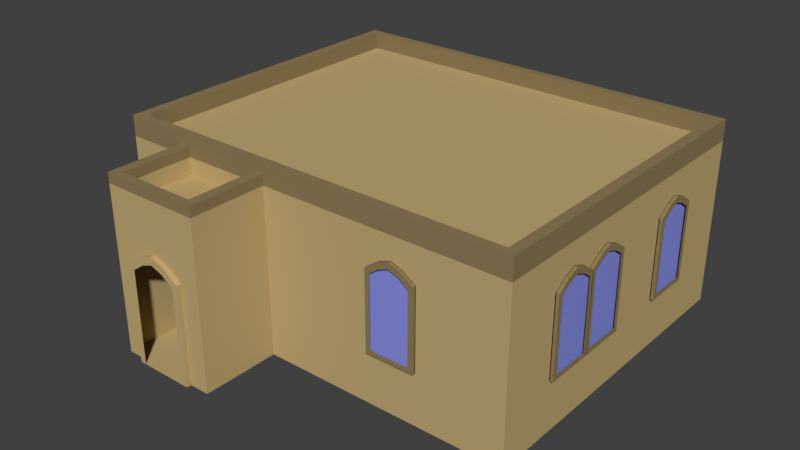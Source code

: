 # Source: PersiaHouseSimple.blend  (saved by Blender 2.79.0; exported with 4.5.12 LTS)
import bpy
from mathutils import Matrix  # noqa: F401  (used for matrix-valued properties, if any)

bpy.ops.wm.read_factory_settings(use_empty=True)
scene = bpy.context.scene
scene.name = 'Scene'

# ---- collections
col_collection_1 = bpy.data.collections.new('Collection 1'); scene.collection.children.link(col_collection_1)

# ---- materials (node trees are filled in below, after node groups)
mat_stone = bpy.data.materials.new('Stone')
mat_stone.alpha_threshold = 0.0
mat_stone.diffuse_color = (0.5382, 0.4008, 0.1834, 1.0)
mat_stone.roughness = 0.5
mat_stone.specular_intensity = 0.1478
mat_stonedarker = bpy.data.materials.new('StoneDarker')
mat_stonedarker.alpha_threshold = 0.0
mat_stonedarker.diffuse_color = (0.2738, 0.2054, 0.09633, 1.0)
mat_stonedarker.roughness = 0.5
mat_stonedarker.specular_intensity = 0.1478
mat_window = bpy.data.materials.new('Window')
mat_window.alpha_threshold = 0.0
mat_window.diffuse_color = (0.254, 0.281, 0.8, 1.0)
mat_window.roughness = 0.5
mat_window.specular_intensity = 0.827

# ---- material node trees

# ---- world
world_world = bpy.data.worlds.new('World'); scene.world = world_world
world_world.color = (0.05088, 0.05088, 0.05088)
world_world.use_sun_shadow = False
world_world.sun_shadow_jitter_overblur = 0.0
world_world.cycles.sampling_method = 'MANUAL'

# ---- meshes
me_cube = bpy.data.meshes.new('Cube')
me_cube.from_pydata([(1.0, 1.0, 0.0), (1.0, -1.0, 0.0), (-1.0, -1.0, 0.0), (-1.0, 1.0, 0.0), (1.0, 1.0, 2.0), (1.0, -1.0, 2.0), (-1.0, -1.0, 2.0), (-1.0, 1.0, 2.0), (0.6, 1.0, 0.0), (0.2, 1.0, 0.0), (-0.1993, 1.0, 0.0), (-0.6882, 1.0, 0.0), (0.6, -1.0, 0.0), (0.2, -1.0, 0.0), (-0.1993, -1.0, 0.0), (-0.6882, -1.0, 0.0), (0.6, 1.0, 2.0), (0.2, 1.0, 2.0), (-0.1993, 1.0, 2.0), (-0.6882, 1.0, 2.0), (0.6, -1.0, 2.0), (0.2, -1.0, 2.0), (-0.1993, -1.0, 2.0), (-0.6882, -1.0, 2.0), (-0.1993, -1.471, 0.0), (-0.6882, -1.471, 0.0), (-0.1993, -1.471, 2.0), (-0.6882, -1.471, 2.0), (1.0, 1.0, 2.25), (1.0, -1.0, 2.25), (-0.6882, 1.0, 2.25), (-1.0, 1.0, 2.25), (-0.6882, -1.0, 2.25), (-1.0, -1.0, 2.25), (0.6, 1.0, 2.25), (0.2, 1.0, 2.25), (-0.1993, 1.0, 2.25), (0.6, -1.0, 2.25), (0.2, -1.0, 2.25), (-0.1993, -1.0, 2.25), (0.9493, 0.95, 2.25), (0.9493, -0.95, 2.25), (-0.6545, 0.95, 2.25), (-0.9507, 0.95, 2.25), (-0.6545, -0.95, 2.25), (-0.9507, -0.95, 2.25), (0.5693, 0.95, 2.25), (0.1893, 0.95, 2.25), (-0.19, 0.95, 2.25), (0.5693, -0.95, 2.25), (0.1893, -0.95, 2.25), (-0.19, -0.95, 2.25), (0.9493, 0.95, 2.05), (0.9493, -0.95, 2.05), (-0.6545, 0.95, 2.05), (-0.9507, 0.95, 2.05), (-0.6545, -0.95, 2.05), (-0.9507, -0.95, 2.05), (0.5693, 0.95, 2.05), (0.1893, 0.95, 2.05), (-0.19, 0.95, 2.05), (0.5693, -0.95, 2.05), (0.1893, -0.95, 2.05), (-0.19, -0.95, 2.05), (-0.2482, -1.0, 2.0), (-0.6393, -1.0, 2.0), (-0.2482, -1.424, 2.0), (-0.6393, -1.424, 2.0), (-0.2482, -1.0, 1.8), (-0.6393, -1.0, 1.8), (-0.2482, -1.424, 1.8), (-0.6393, -1.424, 1.8), (-0.297, -1.471, -2.384e-07), (-0.5904, -1.471, -2.384e-07), (-0.297, -1.471, 1.2), (-0.5904, -1.471, 1.2), (-0.4437, -1.471, 1.396), (-0.5171, -1.471, 1.33), (-0.3704, -1.471, 1.33), (-0.297, -1.499, -2.384e-07), (-0.5904, -1.499, -2.384e-07), (-0.5171, -1.499, 1.33), (-0.5904, -1.499, 1.2), (-0.297, -1.499, 1.2), (-0.3704, -1.499, 1.33), (-0.4437, -1.499, 1.396), (-0.5024, -1.499, 1.249), (-0.5611, -1.499, 1.144), (-0.3264, -1.499, 1.144), (-0.3264, -1.499, 0.0), (-0.5611, -1.499, 0.0), (-0.3851, -1.499, 1.249), (-0.4437, -1.499, 1.301), (-0.1993, -1.0, 2.124), (-0.6882, -1.0, 2.124), (-0.6882, -1.471, 2.124), (-0.1993, -1.471, 2.124), (-0.2482, -1.424, 2.124), (-0.6393, -1.424, 2.124), (-0.6393, -1.0, 2.124), (-0.2482, -1.0, 2.124), (-1.018, 0.01686, 1.737), (-1.018, -0.05648, 1.684), (-1.018, -0.1298, 1.58), (-1.018, 0.1635, 1.58), (-1.018, 0.0902, 1.684), (-1.018, 0.1635, 0.6198), (-1.018, -0.1298, 0.6198), (-1.0, -0.05648, 1.684), (-1.0, 0.0902, 1.684), (-1.0, 0.01686, 1.737), (-1.0, 0.1635, 1.58), (-1.0, -0.1298, 1.58), (-1.0, 0.1635, 0.6198), (-1.0, -0.1298, 0.6198), (-1.018, 0.07553, 1.619), (-1.018, 0.1342, 1.535), (-1.018, -0.1005, 1.535), (-1.018, -0.1005, 0.6792), (-1.018, 0.1342, 0.6792), (-1.018, -0.04181, 1.619), (-1.018, 0.01686, 1.661), (-1.004, -0.1298, 1.58), (-1.004, -0.1298, 0.6198), (-1.004, -0.05648, 1.684), (-1.004, 0.1635, 0.6198), (-1.004, 0.1635, 1.58), (-1.004, 0.0902, 1.684), (-1.004, 0.01686, 1.737), (-1.018, -0.5151, 1.737), (-1.018, -0.5884, 1.684), (-1.018, -0.6618, 1.58), (-1.018, -0.3684, 1.58), (-1.018, -0.4417, 1.684), (-1.018, -0.3684, 0.6198), (-1.018, -0.6618, 0.6198), (-1.0, -0.5884, 1.684), (-1.0, -0.4417, 1.684), (-1.0, -0.5151, 1.737), (-1.0, -0.3684, 1.58), (-1.0, -0.6618, 1.58), (-1.0, -0.3684, 0.6198), (-1.0, -0.6618, 0.6198), (-1.018, -0.4564, 1.619), (-1.018, -0.3977, 1.535), (-1.018, -0.6324, 1.535), (-1.018, -0.6324, 0.6792), (-1.018, -0.3977, 0.6792), (-1.018, -0.5738, 1.619), (-1.018, -0.5151, 1.661), (-1.004, -0.6618, 1.58), (-1.004, -0.6618, 0.6198), (-1.004, -0.5884, 1.684), (-1.004, -0.3684, 0.6198), (-1.004, -0.3684, 1.58), (-1.004, -0.4417, 1.684), (-1.004, -0.5151, 1.737), (-0.007364, 1.022, 1.737), (-0.06604, 1.022, 1.684), (-0.1247, 1.022, 1.58), (0.11, 1.022, 1.58), (0.05131, 1.022, 1.684), (0.11, 1.022, 0.6198), (-0.1247, 1.022, 0.6198), (-0.06604, 1.0, 1.684), (0.05131, 1.0, 1.684), (-0.007364, 1.0, 1.737), (0.11, 1.0, 1.58), (-0.1247, 1.0, 1.58), (0.11, 1.0, 0.6198), (-0.1247, 1.0, 0.6198), (0.03957, 1.022, 1.619), (0.08651, 1.022, 1.535), (-0.1012, 1.022, 1.535), (-0.1012, 1.022, 0.6792), (0.08651, 1.022, 0.6792), (-0.0543, 1.022, 1.619), (-0.007364, 1.022, 1.661), (-0.1247, 1.005, 1.58), (-0.1247, 1.005, 0.6198), (-0.06604, 1.005, 1.684), (0.11, 1.005, 0.6198), (0.11, 1.005, 1.58), (0.05131, 1.005, 1.684), (-0.007364, 1.005, 1.737), (1.018, 0.4688, 1.737), (1.018, 0.5421, 1.684), (1.018, 0.6155, 1.58), (1.018, 0.3221, 1.58), (1.018, 0.3954, 1.684), (1.018, 0.3221, 0.6198), (1.018, 0.6155, 0.6198), (1.0, 0.5421, 1.684), (1.0, 0.3954, 1.684), (1.0, 0.4688, 1.737), (1.0, 0.3221, 1.58), (1.0, 0.6155, 1.58), (1.0, 0.3221, 0.6198), (1.0, 0.6155, 0.6198), (1.018, 0.4101, 1.619), (1.018, 0.3514, 1.535), (1.018, 0.5861, 1.535), (1.018, 0.5861, 0.6792), (1.018, 0.3514, 0.6792), (1.018, 0.5274, 1.619), (1.018, 0.4688, 1.661), (1.004, 0.6155, 1.58), (1.004, 0.6155, 0.6198), (1.004, 0.5421, 1.684), (1.004, 0.3221, 0.6198), (1.004, 0.3221, 1.58), (1.004, 0.3954, 1.684), (1.004, 0.4688, 1.737), (-0.5055, 1.022, 1.737), (-0.5642, 1.022, 1.684), (-0.6228, 1.022, 1.58), (-0.3882, 1.022, 1.58), (-0.4468, 1.022, 1.684), (-0.3882, 1.022, 0.6198), (-0.6228, 1.022, 0.6198), (-0.5642, 1.0, 1.684), (-0.4468, 1.0, 1.684), (-0.5055, 1.0, 1.737), (-0.3882, 1.0, 1.58), (-0.6228, 1.0, 1.58), (-0.3882, 1.0, 0.6198), (-0.6228, 1.0, 0.6198), (-0.4586, 1.022, 1.619), (-0.4116, 1.022, 1.535), (-0.5994, 1.022, 1.535), (-0.5994, 1.022, 0.6792), (-0.4116, 1.022, 0.6792), (-0.5524, 1.022, 1.619), (-0.5055, 1.022, 1.661), (-0.6228, 1.005, 1.58), (-0.6228, 1.005, 0.6198), (-0.5642, 1.005, 1.684), (-0.3882, 1.005, 0.6198), (-0.3882, 1.005, 1.58), (-0.4468, 1.005, 1.684), (-0.5055, 1.005, 1.737), (0.4651, 1.022, 1.737), (0.4065, 1.022, 1.684), (0.3478, 1.022, 1.58), (0.5825, 1.022, 1.58), (0.5238, 1.022, 1.684), (0.5825, 1.022, 0.6198), (0.3478, 1.022, 0.6198), (0.4065, 1.0, 1.684), (0.5238, 1.0, 1.684), (0.4651, 1.0, 1.737), (0.5825, 1.0, 1.58), (0.3478, 1.0, 1.58), (0.5825, 1.0, 0.6198), (0.3478, 1.0, 0.6198), (0.5121, 1.022, 1.619), (0.559, 1.022, 1.535), (0.3713, 1.022, 1.535), (0.3713, 1.022, 0.6792), (0.559, 1.022, 0.6792), (0.4182, 1.022, 1.619), (0.4651, 1.022, 1.661), (0.3478, 1.005, 1.58), (0.3478, 1.005, 0.6198), (0.4065, 1.005, 1.684), (0.5825, 1.005, 0.6198), (0.5825, 1.005, 1.58), (0.5238, 1.005, 1.684), (0.4651, 1.005, 1.737), (1.018, -0.2094, 1.737), (1.018, -0.136, 1.684), (1.018, -0.06271, 1.58), (1.018, -0.3561, 1.58), (1.018, -0.2827, 1.684), (1.018, -0.3561, 0.6198), (1.018, -0.06271, 0.6198), (1.0, -0.136, 1.684), (1.0, -0.2827, 1.684), (1.0, -0.2094, 1.737), (1.0, -0.3561, 1.58), (1.0, -0.06271, 1.58), (1.0, -0.3561, 0.6198), (1.0, -0.06271, 0.6198), (1.018, -0.2681, 1.619), (1.018, -0.3267, 1.535), (1.018, -0.09204, 1.535), (1.018, -0.09204, 0.6792), (1.018, -0.3267, 0.6792), (1.018, -0.1507, 1.619), (1.018, -0.2094, 1.661), (1.004, -0.06271, 1.58), (1.004, -0.06271, 0.6198), (1.004, -0.136, 1.684), (1.004, -0.3561, 0.6198), (1.004, -0.3561, 1.58), (1.004, -0.2827, 1.684), (1.004, -0.2094, 1.737), (1.018, -0.4988, 1.737), (1.018, -0.4255, 1.684), (1.018, -0.3522, 1.58), (1.018, -0.6455, 1.58), (1.018, -0.5722, 1.684), (1.018, -0.6455, 0.6198), (1.018, -0.3522, 0.6198), (1.0, -0.4255, 1.684), (1.0, -0.5722, 1.684), (1.0, -0.4988, 1.737), (1.0, -0.6455, 1.58), (1.0, -0.3522, 1.58), (1.0, -0.6455, 0.6198), (1.0, -0.3522, 0.6198), (1.018, -0.5575, 1.619), (1.018, -0.6162, 1.535), (1.018, -0.3815, 1.535), (1.018, -0.3815, 0.6792), (1.018, -0.6162, 0.6792), (1.018, -0.4402, 1.619), (1.018, -0.4988, 1.661), (1.004, -0.3522, 1.58), (1.004, -0.3522, 0.6198), (1.004, -0.4255, 1.684), (1.004, -0.6455, 0.6198), (1.004, -0.6455, 1.58), (1.004, -0.5722, 1.684), (1.004, -0.4988, 1.737), (0.4651, -1.022, 1.737), (0.5238, -1.022, 1.684), (0.5825, -1.022, 1.58), (0.3478, -1.022, 1.58), (0.4065, -1.022, 1.684), (0.3478, -1.022, 0.6198), (0.5825, -1.022, 0.6198), (0.5238, -1.0, 1.684), (0.4065, -1.0, 1.684), (0.4651, -1.0, 1.737), (0.3478, -1.0, 1.58), (0.5825, -1.0, 1.58), (0.3478, -1.0, 0.6198), (0.5825, -1.0, 0.6198), (0.4182, -1.022, 1.619), (0.3713, -1.022, 1.535), (0.559, -1.022, 1.535), (0.559, -1.022, 0.6792), (0.3713, -1.022, 0.6792), (0.5121, -1.022, 1.619), (0.4651, -1.022, 1.661), (0.5825, -1.005, 1.58), (0.5825, -1.005, 0.6198), (0.5238, -1.005, 1.684), (0.3478, -1.005, 0.6198), (0.3478, -1.005, 1.58), (0.4065, -1.005, 1.684), (0.4651, -1.005, 1.737)], [], [(11, 15, 2, 3), (20, 5, 29, 37), (0, 4, 5, 1), (15, 23, 6, 2), (2, 6, 7, 3), (19, 11, 3, 7), (4, 0, 8, 16), (16, 8, 9, 17), (17, 9, 10, 18), (18, 10, 11, 19), (1, 5, 20, 12), (12, 20, 21, 13), (13, 21, 22, 14), (15, 14, 24, 25), (6, 23, 32, 33), (23, 22, 39, 32), (4, 16, 34, 28), (18, 19, 30, 36), (0, 1, 12, 8), (8, 12, 13, 9), (9, 13, 14, 10), (10, 14, 15, 11), (24, 26, 74, 72), (23, 15, 25, 27), (14, 22, 26, 24), (31, 33, 45, 43), (35, 36, 48, 47), (38, 37, 49, 50), (33, 32, 44, 45), (34, 35, 47, 46), (16, 17, 35, 34), (7, 6, 33, 31), (21, 20, 37, 38), (5, 4, 28, 29), (17, 18, 36, 35), (22, 21, 38, 39), (19, 7, 31, 30), (43, 45, 57, 55), (47, 48, 60, 59), (50, 49, 61, 62), (45, 44, 56, 57), (46, 47, 59, 58), (39, 38, 50, 51), (29, 28, 40, 41), (36, 30, 42, 48), (28, 34, 46, 40), (32, 39, 51, 44), (30, 31, 43, 42), (37, 29, 41, 49), (54, 55, 57, 56), (52, 58, 61, 53), (58, 59, 62, 61), (59, 60, 63, 62), (60, 54, 56, 63), (51, 50, 62, 63), (41, 40, 52, 53), (48, 42, 54, 60), (40, 46, 58, 52), (44, 51, 63, 56), (42, 43, 55, 54), (49, 41, 53, 61), (65, 23, 94, 99), (65, 67, 71, 69), (67, 65, 99, 98), (26, 22, 93, 96), (22, 23, 65, 64), (68, 69, 71, 70), (64, 65, 69, 68), (66, 64, 68, 70), (67, 66, 70, 71), (75, 73, 80, 82), (25, 24, 72, 73), (27, 25, 73, 75), (26, 27, 75, 77, 76, 78, 74), (77, 75, 82, 81), (74, 78, 84, 83), (78, 76, 85, 84), (72, 74, 83, 79), (73, 72, 79, 80), (76, 77, 81, 85), (79, 83, 88, 89), (81, 82, 87, 86), (82, 80, 90, 87), (84, 85, 92, 91), (85, 81, 86, 92), (83, 84, 91, 88), (94, 95, 98, 99), (95, 96, 97, 98), (96, 93, 100, 97), (27, 26, 96, 95), (64, 66, 97, 100), (23, 27, 95, 94), (66, 67, 98, 97), (22, 64, 100, 93), (101, 105, 115, 121), (102, 101, 121, 120), (104, 106, 119, 116), (114, 112, 103, 107), (108, 110, 101, 102), (113, 114, 107, 106), (109, 111, 104, 105), (111, 113, 106, 104), (112, 108, 102, 103), (110, 109, 105, 101), (105, 104, 116, 115), (103, 102, 120, 117), (107, 103, 117, 118), (113, 114, 123, 125), (106, 107, 118, 119), (123, 122, 124, 128, 127, 126, 125), (112, 108, 124, 122), (114, 112, 122, 123), (108, 110, 128, 124), (109, 111, 126, 127), (111, 113, 125, 126), (110, 109, 127, 128), (129, 133, 143, 149), (130, 129, 149, 148), (132, 134, 147, 144), (142, 140, 131, 135), (136, 138, 129, 130), (141, 142, 135, 134), (137, 139, 132, 133), (139, 141, 134, 132), (140, 136, 130, 131), (138, 137, 133, 129), (133, 132, 144, 143), (131, 130, 148, 145), (135, 131, 145, 146), (141, 142, 151, 153), (134, 135, 146, 147), (151, 150, 152, 156, 155, 154, 153), (140, 136, 152, 150), (142, 140, 150, 151), (136, 138, 156, 152), (137, 139, 154, 155), (139, 141, 153, 154), (138, 137, 155, 156), (157, 161, 171, 177), (158, 157, 177, 176), (160, 162, 175, 172), (170, 168, 159, 163), (164, 166, 157, 158), (169, 170, 163, 162), (165, 167, 160, 161), (167, 169, 162, 160), (168, 164, 158, 159), (166, 165, 161, 157), (161, 160, 172, 171), (159, 158, 176, 173), (163, 159, 173, 174), (169, 170, 179, 181), (162, 163, 174, 175), (179, 178, 180, 184, 183, 182, 181), (168, 164, 180, 178), (170, 168, 178, 179), (164, 166, 184, 180), (165, 167, 182, 183), (167, 169, 181, 182), (166, 165, 183, 184), (185, 189, 199, 205), (186, 185, 205, 204), (188, 190, 203, 200), (198, 196, 187, 191), (192, 194, 185, 186), (197, 198, 191, 190), (193, 195, 188, 189), (195, 197, 190, 188), (196, 192, 186, 187), (194, 193, 189, 185), (189, 188, 200, 199), (187, 186, 204, 201), (191, 187, 201, 202), (197, 198, 207, 209), (190, 191, 202, 203), (207, 206, 208, 212, 211, 210, 209), (196, 192, 208, 206), (198, 196, 206, 207), (192, 194, 212, 208), (193, 195, 210, 211), (195, 197, 209, 210), (194, 193, 211, 212), (213, 217, 227, 233), (214, 213, 233, 232), (216, 218, 231, 228), (226, 224, 215, 219), (220, 222, 213, 214), (225, 226, 219, 218), (221, 223, 216, 217), (223, 225, 218, 216), (224, 220, 214, 215), (222, 221, 217, 213), (217, 216, 228, 227), (215, 214, 232, 229), (219, 215, 229, 230), (225, 226, 235, 237), (218, 219, 230, 231), (235, 234, 236, 240, 239, 238, 237), (224, 220, 236, 234), (226, 224, 234, 235), (220, 222, 240, 236), (221, 223, 238, 239), (223, 225, 237, 238), (222, 221, 239, 240), (241, 245, 255, 261), (242, 241, 261, 260), (244, 246, 259, 256), (254, 252, 243, 247), (248, 250, 241, 242), (253, 254, 247, 246), (249, 251, 244, 245), (251, 253, 246, 244), (252, 248, 242, 243), (250, 249, 245, 241), (245, 244, 256, 255), (243, 242, 260, 257), (247, 243, 257, 258), (253, 254, 263, 265), (246, 247, 258, 259), (263, 262, 264, 268, 267, 266, 265), (252, 248, 264, 262), (254, 252, 262, 263), (248, 250, 268, 264), (249, 251, 266, 267), (251, 253, 265, 266), (250, 249, 267, 268), (269, 273, 283, 289), (270, 269, 289, 288), (272, 274, 287, 284), (282, 280, 271, 275), (276, 278, 269, 270), (281, 282, 275, 274), (277, 279, 272, 273), (279, 281, 274, 272), (280, 276, 270, 271), (278, 277, 273, 269), (273, 272, 284, 283), (271, 270, 288, 285), (275, 271, 285, 286), (281, 282, 291, 293), (274, 275, 286, 287), (291, 290, 292, 296, 295, 294, 293), (280, 276, 292, 290), (282, 280, 290, 291), (276, 278, 296, 292), (277, 279, 294, 295), (279, 281, 293, 294), (278, 277, 295, 296), (297, 301, 311, 317), (298, 297, 317, 316), (300, 302, 315, 312), (310, 308, 299, 303), (304, 306, 297, 298), (309, 310, 303, 302), (305, 307, 300, 301), (307, 309, 302, 300), (308, 304, 298, 299), (306, 305, 301, 297), (301, 300, 312, 311), (299, 298, 316, 313), (303, 299, 313, 314), (309, 310, 319, 321), (302, 303, 314, 315), (319, 318, 320, 324, 323, 322, 321), (308, 304, 320, 318), (310, 308, 318, 319), (304, 306, 324, 320), (305, 307, 322, 323), (307, 309, 321, 322), (306, 305, 323, 324), (325, 329, 339, 345), (326, 325, 345, 344), (328, 330, 343, 340), (338, 336, 327, 331), (332, 334, 325, 326), (337, 338, 331, 330), (333, 335, 328, 329), (335, 337, 330, 328), (336, 332, 326, 327), (334, 333, 329, 325), (329, 328, 340, 339), (327, 326, 344, 341), (331, 327, 341, 342), (337, 338, 347, 349), (330, 331, 342, 343), (347, 346, 348, 352, 351, 350, 349), (336, 332, 348, 346), (338, 336, 346, 347), (332, 334, 352, 348), (333, 335, 350, 351), (335, 337, 349, 350), (334, 333, 351, 352)])
me_cube.polygons.foreach_set('material_index', [0, 2, 0, 0, 0, 0, 0, 0, 0, 0, 0, 0, 0, 0, 2, 2, 2, 2, 0, 0, 0, 0, 0, 0, 0, 2, 2, 2, 2, 2, 2, 2, 2, 2, 2, 2, 2, 2, 2, 2, 2, 2, 2, 2, 2, 2, 2, 2, 2, 0, 0, 0, 0, 0, 2, 2, 2, 2, 2, 2, 2, 2, 0, 2, 2, 2, 0, 0, 0, 0, 0, 0, 0, 0, 0, 0, 0, 0, 0, 0, 0, 0, 0, 0, 0, 0, 2, 2, 2, 2, 2, 2, 0, 2, 2, 2, 2, 2, 2, 2, 2, 2, 2, 2, 2, 2, 2, 2, 2, 3, 2, 2, 2, 2, 2, 2, 2, 2, 2, 2, 2, 2, 2, 2, 2, 2, 2, 2, 2, 2, 2, 3, 2, 2, 2, 2, 2, 2, 2, 2, 2, 2, 2, 2, 2, 2, 2, 2, 2, 2, 2, 2, 2, 3, 2, 2, 2, 2, 2, 2, 2, 2, 2, 2, 2, 2, 2, 2, 2, 2, 2, 2, 2, 2, 2, 3, 2, 2, 2, 2, 2, 2, 2, 2, 2, 2, 2, 2, 2, 2, 2, 2, 2, 2, 2, 2, 2, 3, 2, 2, 2, 2, 2, 2, 2, 2, 2, 2, 2, 2, 2, 2, 2, 2, 2, 2, 2, 2, 2, 3, 2, 2, 2, 2, 2, 2, 2, 2, 2, 2, 2, 2, 2, 2, 2, 2, 2, 2, 2, 2, 2, 3, 2, 2, 2, 2, 2, 2, 2, 2, 2, 2, 2, 2, 2, 2, 2, 2, 2, 2, 2, 2, 2, 3, 2, 2, 2, 2, 2, 2, 2, 2, 2, 2, 2, 2, 2, 2, 2, 2, 2, 2, 2, 2, 2, 3, 2, 2, 2, 2, 2, 2])
me_cube.materials.append(mat_stone)
me_cube.materials.append(None)
me_cube.materials.append(mat_stonedarker)
me_cube.materials.append(mat_window)
me_cube.use_remesh_preserve_volume = False
me_cube.use_remesh_preserve_attributes = False
me_cube.use_mirror_vertex_groups = False
me_cube.update()

# ---- objects
ob_housestructure = bpy.data.objects.new('HouseStructure', me_cube)

# ---- transforms, parenting, visibility, modifiers, constraints
ob_housestructure.location = (0.0, 0.0, 0.0)
ob_housestructure.scale = (5.0, 4.0, 2.0)
ob_housestructure.lock_rotations_4d = False
ob_housestructure.empty_display_type = 'ARROWS'
ob_housestructure.lineart.crease_threshold = 0.0

# ---- collection membership
col_collection_1.objects.link(ob_housestructure)

# ---- scene / render settings (as saved in the file)
scene.frame_start = 1; scene.frame_end = 250; scene.frame_set(1)
scene.render.engine = 'CYCLES'
scene.render.resolution_percentage = 50
scene.render.dither_intensity = 0.0
scene.cycles.use_denoising = False
scene.cycles.samples = 128
scene.cycles.sampling_pattern = 'TABULATED_SOBOL'
scene.cycles.use_adaptive_sampling = False
scene.cycles.use_light_tree = False
scene.cycles.blur_glossy = 0.0
scene.cycles.sample_clamp_indirect = 0.0
scene.view_settings.view_transform = 'Standard'
bpy.context.view_layer.update()

# ---- added for rendering (the .blend has no active camera and no usable light): camera, sun
cam_auto = bpy.data.cameras.new('AutoCamera')
cam_auto.lens = 50.0
cam_auto.sensor_width = 36.0
cam_auto.clip_end = 1000.0
ob_auto_camera = bpy.data.objects.new('AutoCamera', cam_auto)
scene.collection.objects.link(ob_auto_camera)
ob_auto_camera.location = (13.8924, -17.624, 13.3639)
ob_auto_camera.rotation_euler = (1.09748, -7.21219e-08, 0.694738)
scene.camera = ob_auto_camera
light_auto_sun = bpy.data.lights.new('AutoSun', 'SUN')
light_auto_sun.energy = 3.0
light_auto_sun.angle = 0.0523599
ob_auto_sun = bpy.data.objects.new('AutoSun', light_auto_sun)
scene.collection.objects.link(ob_auto_sun)
ob_auto_sun.rotation_euler = (0.872665, 0.174533, 0.523599)
bpy.context.view_layer.update()
